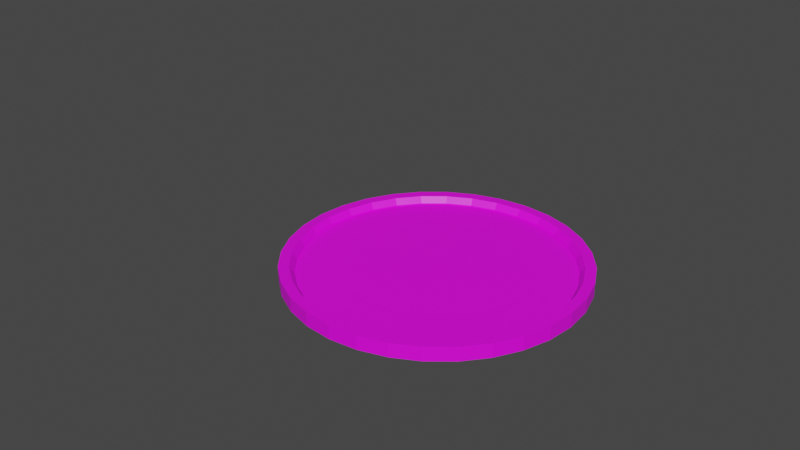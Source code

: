 # Source: TomatoSaucePlate.blend  (saved by Blender 3.3.6; exported with 4.5.12 LTS)
import bpy
from mathutils import Matrix  # noqa: F401  (used for matrix-valued properties, if any)

bpy.ops.wm.read_factory_settings(use_empty=True)
scene = bpy.context.scene
scene.name = 'Scene'

# ---- collections
col_collection = bpy.data.collections.new('Collection'); scene.collection.children.link(col_collection)

# ---- images (referenced by path relative to the original .blend; pixels are not part of the script)
import os
ASSET_DIR = os.environ.get("B2B_ASSET_DIR", "")  # directory of the original .blend (textures are referenced by path, not embedded)
HERE = os.path.dirname(os.path.abspath(__file__))  # packed textures are extracted next to this script under _unpacked/

def load_image(name, relpath, width, height, colorspace="sRGB"):
    """Load a texture the original file referenced (path relative to the .blend, or extracted next to this script)."""
    p = next((c for c in (os.path.join(HERE, relpath), os.path.join(ASSET_DIR, relpath)) if relpath and os.path.exists(c)), "")
    if p:
        img = bpy.data.images.load(p, check_existing=True)
        img.name = name
    else:  # same state as the original file: an image datablock whose file is absent (Cycles renders it pink)
        img = bpy.data.images.new(name, width, height)
        img.source = "FILE"
        img.filepath = "//" + (relpath or name)
    img.colorspace_settings.name = colorspace
    return img
img_imphenziapalette01_256_png = load_image('ImphenziaPalette01-256.png', 'ImphenziaPalette01-256.png', 1024, 1024, 'sRGB')

# ---- materials (node trees are filled in below, after node groups)
mat_material = bpy.data.materials.new('Material')
mat_material.alpha_threshold = 0.0
mat_material.use_transparent_shadow = False
mat_material.roughness = 0.5
mat_material.line_color = (0.0, 0.0, 0.0, 1.0)

# ---- material node trees
mat_material.use_nodes = True; mat_material.node_tree.nodes.clear()
_N = mat_material.node_tree.nodes; _L = mat_material.node_tree.links
n0 = _N.new('ShaderNodeOutputMaterial'); n0.name = 'Material Output'; n0.location = (300, 300)
n1 = _N.new('ShaderNodeBsdfPrincipled'); n1.name = 'Principled BSDF'; n1.location = (10, 300)
n1.distribution = 'GGX'
n1.subsurface_method = 'RANDOM_WALK_SKIN'
n1.inputs[3].default_value = 1.45
n1.inputs[27].default_value = (0.0, 0.0, 0.0, 1.0)
n1.inputs[28].default_value = 1.0
n2 = _N.new('ShaderNodeTexImage'); n2.name = 'Image Texture'; n2.location = (-416, 181)
n2.image = img_imphenziapalette01_256_png
_L.new(n1.outputs[0], n0.inputs[0])
_L.new(n2.outputs[0], n1.inputs[0])
n0.is_active_output = True

# ---- world
world_world = bpy.data.worlds.new('World'); scene.world = world_world
world_world.use_nodes = True; world_world.node_tree.nodes.clear()
_N = world_world.node_tree.nodes; _L = world_world.node_tree.links
n0 = _N.new('ShaderNodeOutputWorld'); n0.name = 'World Output'; n0.location = (300, 300)
n1 = _N.new('ShaderNodeBackground'); n1.name = 'Background'; n1.location = (10, 300)
n1.inputs[0].default_value = (0.05088, 0.05088, 0.05088, 1.0)
_L.new(n1.outputs[0], n0.inputs[0])
n0.is_active_output = True
world_world.color = (0.05088, 0.05088, 0.05088)
world_world.use_sun_shadow = False
world_world.sun_shadow_jitter_overblur = 0.0

# ---- meshes
me_cube_001 = bpy.data.meshes.new('Cube.001')
me_cube_001.from_pydata([(0.0, 1.0, -0.05741), (-0.1951, 0.9808, -0.05741), (-0.3827, 0.9239, -0.05741), (-0.5556, 0.8315, -0.05741), (-0.7071, 0.7071, -0.05741), (-0.8315, 0.5556, -0.05741), (-0.9239, 0.3827, -0.05741), (-0.9808, 0.1951, -0.05741), (-1.0, 0.0, -0.05741), (-0.9808, -0.1951, -0.05741), (-0.9239, -0.3827, -0.05741), (-0.8315, -0.5556, -0.05741), (-0.7071, -0.7071, -0.05741), (-0.5556, -0.8315, -0.05741), (-0.3827, -0.9239, -0.05741), (-0.1951, -0.9808, -0.05741), (0.0, -1.0, -0.05741), (0.1951, -0.9808, -0.05741), (0.3827, -0.9239, -0.05741), (0.5556, -0.8315, -0.05741), (0.7071, -0.7071, -0.05741), (0.8315, -0.5556, -0.05741), (0.9239, -0.3827, -0.05741), (0.9808, -0.1951, -0.05741), (1.0, 0.0, -0.05741), (0.9808, 0.1951, -0.05741), (0.9239, 0.3827, -0.05741), (0.8315, 0.5556, -0.05741), (0.7071, 0.7071, -0.05741), (0.5556, 0.8315, -0.05741), (0.3827, 0.9239, -0.05741), (0.1951, 0.9808, -0.05741), (0.0, 0.8995, -0.01011), (-0.1755, 0.8822, -0.01011), (-0.3442, 0.831, -0.01011), (-0.4997, 0.7479, -0.01011), (-0.6361, 0.6361, -0.01011), (-0.7479, 0.4997, -0.01011), (-0.831, 0.3442, -0.01011), (-0.8822, 0.1755, -0.01011), (-0.8995, 0.0, -0.01011), (-0.8822, -0.1755, -0.01011), (-0.831, -0.3442, -0.01011), (-0.7479, -0.4997, -0.01011), (-0.6361, -0.6361, -0.01011), (-0.4997, -0.7479, -0.01011), (-0.3442, -0.831, -0.01011), (-0.1755, -0.8822, -0.01011), (0.0, -0.8995, -0.01011), (0.1755, -0.8822, -0.01011), (0.3442, -0.831, -0.01011), (0.4997, -0.7479, -0.01011), (0.6361, -0.6361, -0.01011), (0.7479, -0.4997, -0.01011), (0.831, -0.3442, -0.01011), (0.8822, -0.1755, -0.01011), (0.8995, 0.0, -0.01011), (0.8822, 0.1755, -0.01011), (0.831, 0.3442, -0.01011), (0.7479, 0.4997, -0.01011), (0.6361, 0.6361, -0.01011), (0.4997, 0.7479, -0.01011), (0.3442, 0.831, -0.01011), (0.1755, 0.8822, -0.01011), (-0.1951, 0.9808, -0.01011), (0.0, 1.0, -0.01011), (-0.3827, 0.9239, -0.01011), (-0.5556, 0.8315, -0.01011), (-0.7071, 0.7071, -0.01011), (-0.8315, 0.5556, -0.01011), (-0.9239, 0.3827, -0.01011), (-0.9808, 0.1951, -0.01011), (-1.0, 0.0, -0.01011), (-0.9808, -0.1951, -0.01011), (-0.9239, -0.3827, -0.01011), (-0.8315, -0.5556, -0.01011), (-0.7071, -0.7071, -0.01011), (-0.5556, -0.8315, -0.01011), (-0.3827, -0.9239, -0.01011), (-0.1951, -0.9808, -0.01011), (0.0, -1.0, -0.01011), (0.1951, -0.9808, -0.01011), (0.3827, -0.9239, -0.01011), (0.5556, -0.8315, -0.01011), (0.7071, -0.7071, -0.01011), (0.8315, -0.5556, -0.01011), (0.9239, -0.3827, -0.01011), (0.9808, -0.1951, -0.01011), (1.0, 0.0, -0.01011), (0.9808, 0.1951, -0.01011), (0.9239, 0.3827, -0.01011), (0.8315, 0.5556, -0.01011), (0.7071, 0.7071, -0.01011), (0.5556, 0.8315, -0.01011), (0.3827, 0.9239, -0.01011), (0.1951, 0.9808, -0.01011), (-0.1951, 0.9808, 0.03989), (0.0, 1.0, 0.03989), (-0.3827, 0.9239, 0.03989), (-0.5556, 0.8315, 0.03989), (-0.7071, 0.7071, 0.03989), (-0.8315, 0.5556, 0.03989), (-0.9239, 0.3827, 0.03989), (-0.9808, 0.1951, 0.03989), (-1.0, 0.0, 0.03989), (-0.9808, -0.1951, 0.03989), (-0.9239, -0.3827, 0.03989), (-0.8315, -0.5556, 0.03989), (-0.7071, -0.7071, 0.03989), (-0.5556, -0.8315, 0.03989), (-0.3827, -0.9239, 0.03989), (-0.1951, -0.9808, 0.03989), (0.0, -1.0, 0.03989), (0.1951, -0.9808, 0.03989), (0.3827, -0.9239, 0.03989), (0.5556, -0.8315, 0.03989), (0.7071, -0.7071, 0.03989), (0.8315, -0.5556, 0.03989), (0.9239, -0.3827, 0.03989), (0.9808, -0.1951, 0.03989), (1.0, 0.0, 0.03989), (0.9808, 0.1951, 0.03989), (0.9239, 0.3827, 0.03989), (0.8315, 0.5556, 0.03989), (0.7071, 0.7071, 0.03989), (0.5556, 0.8315, 0.03989), (0.3827, 0.9239, 0.03989), (0.1951, 0.9808, 0.03989), (-0.1813, 0.9115, 0.03989), (-0.1755, 0.8822, -0.002148), (0.0, 0.8995, -0.002148), (0.0, 0.9294, 0.03989), (-0.3557, 0.8586, 0.03989), (-0.3442, 0.831, -0.002148), (-0.5163, 0.7728, 0.03989), (-0.4997, 0.7479, -0.002148), (-0.6572, 0.6572, 0.03989), (-0.6361, 0.6361, -0.002148), (-0.7728, 0.5163, 0.03989), (-0.7479, 0.4997, -0.002148), (-0.8586, 0.3557, 0.03989), (-0.831, 0.3442, -0.002148), (-0.9115, 0.1813, 0.03989), (-0.8822, 0.1755, -0.002148), (-0.9294, 0.0, 0.03989), (-0.8995, 0.0, -0.002148), (-0.9115, -0.1813, 0.03989), (-0.8822, -0.1755, -0.002148), (-0.8586, -0.3557, 0.03989), (-0.831, -0.3442, -0.002148), (-0.7728, -0.5163, 0.03989), (-0.7479, -0.4997, -0.002148), (-0.6572, -0.6572, 0.03989), (-0.6361, -0.6361, -0.002148), (-0.5163, -0.7728, 0.03989), (-0.4997, -0.7479, -0.002148), (-0.3557, -0.8586, 0.03989), (-0.3442, -0.831, -0.002148), (-0.1813, -0.9115, 0.03989), (-0.1755, -0.8822, -0.002148), (0.0, -0.9294, 0.03989), (0.0, -0.8995, -0.002148), (0.1813, -0.9115, 0.03989), (0.1755, -0.8822, -0.002148), (0.3557, -0.8586, 0.03989), (0.3442, -0.831, -0.002148), (0.5163, -0.7728, 0.03989), (0.4997, -0.7479, -0.002148), (0.6572, -0.6572, 0.03989), (0.6361, -0.6361, -0.002148), (0.7728, -0.5163, 0.03989), (0.7479, -0.4997, -0.002148), (0.8586, -0.3557, 0.03989), (0.831, -0.3442, -0.002148), (0.9115, -0.1813, 0.03989), (0.8822, -0.1755, -0.002148), (0.9294, 0.0, 0.03989), (0.8995, 0.0, -0.002148), (0.9115, 0.1813, 0.03989), (0.8822, 0.1755, -0.002148), (0.8586, 0.3557, 0.03989), (0.831, 0.3442, -0.002148), (0.7728, 0.5163, 0.03989), (0.7479, 0.4997, -0.002148), (0.6572, 0.6572, 0.03989), (0.6361, 0.6361, -0.002148), (0.5163, 0.7728, 0.03989), (0.4997, 0.7479, -0.002148), (0.3557, 0.8586, 0.03989), (0.3442, 0.831, -0.002148), (0.1813, 0.9115, 0.03989), (0.1755, 0.8822, -0.002148)], [], [(1, 0, 31, 30, 29, 28, 27, 26, 25, 24, 23, 22, 21, 20, 19, 18, 17, 16, 15, 14, 13, 12, 11, 10, 9, 8, 7, 6, 5, 4, 3, 2), (33, 34, 35, 36, 37, 38, 39, 40, 41, 42, 43, 44, 45, 46, 47, 48, 49, 50, 51, 52, 53, 54, 55, 56, 57, 58, 59, 60, 61, 62, 63, 32), (25, 26, 90, 89), (12, 13, 77, 76), (26, 27, 91, 90), (13, 14, 78, 77), (0, 1, 64, 65), (27, 28, 92, 91), (14, 15, 79, 78), (1, 2, 66, 64), (28, 29, 93, 92), (15, 16, 80, 79), (2, 3, 67, 66), (29, 30, 94, 93), (16, 17, 81, 80), (3, 4, 68, 67), (30, 31, 95, 94), (17, 18, 82, 81), (4, 5, 69, 68), (31, 0, 65, 95), (18, 19, 83, 82), (5, 6, 70, 69), (19, 20, 84, 83), (6, 7, 71, 70), (20, 21, 85, 84), (7, 8, 72, 71), (21, 22, 86, 85), (8, 9, 73, 72), (22, 23, 87, 86), (9, 10, 74, 73), (23, 24, 88, 87), (10, 11, 75, 74), (24, 25, 89, 88), (11, 12, 76, 75), (132, 128, 96, 98), (184, 182, 123, 124), (76, 77, 109, 108), (32, 63, 191, 130), (182, 180, 122, 123), (75, 76, 108, 107), (180, 178, 121, 122), (74, 75, 107, 106), (178, 176, 120, 121), (73, 74, 106, 105), (176, 174, 119, 120), (72, 73, 105, 104), (174, 172, 118, 119), (71, 72, 104, 103), (172, 170, 117, 118), (70, 71, 103, 102), (170, 168, 116, 117), (69, 70, 102, 101), (95, 65, 97, 127), (168, 166, 115, 116), (68, 69, 101, 100), (94, 95, 127, 126), (166, 164, 114, 115), (67, 68, 100, 99), (93, 94, 126, 125), (164, 162, 113, 114), (66, 67, 99, 98), (92, 93, 125, 124), (162, 160, 112, 113), (64, 66, 98, 96), (91, 92, 124, 123), (160, 158, 111, 112), (34, 33, 129, 133), (33, 32, 130, 129), (36, 35, 135, 137), (37, 36, 137, 139), (38, 37, 139, 141), (39, 38, 141, 143), (40, 39, 143, 145), (41, 40, 145, 147), (42, 41, 147, 149), (43, 42, 149, 151), (44, 43, 151, 153), (45, 44, 153, 155), (46, 45, 155, 157), (47, 46, 157, 159), (48, 47, 159, 161), (49, 48, 161, 163), (50, 49, 163, 165), (51, 50, 165, 167), (52, 51, 167, 169), (53, 52, 169, 171), (54, 53, 171, 173), (55, 54, 173, 175), (56, 55, 175, 177), (57, 56, 177, 179), (58, 57, 179, 181), (59, 58, 181, 183), (60, 59, 183, 185), (61, 60, 185, 187), (62, 61, 187, 189), (63, 62, 189, 191), (35, 34, 133, 135), (77, 78, 110, 109), (186, 184, 124, 125), (134, 132, 98, 99), (78, 79, 111, 110), (188, 186, 125, 126), (136, 134, 99, 100), (79, 80, 112, 111), (190, 188, 126, 127), (138, 136, 100, 101), (80, 81, 113, 112), (131, 190, 127, 97), (140, 138, 101, 102), (81, 82, 114, 113), (142, 140, 102, 103), (82, 83, 115, 114), (144, 142, 103, 104), (83, 84, 116, 115), (146, 144, 104, 105), (84, 85, 117, 116), (148, 146, 105, 106), (85, 86, 118, 117), (150, 148, 106, 107), (86, 87, 119, 118), (152, 150, 107, 108), (87, 88, 120, 119), (154, 152, 108, 109), (88, 89, 121, 120), (156, 154, 109, 110), (89, 90, 122, 121), (158, 156, 110, 111), (90, 91, 123, 122), (65, 64, 96, 97), (129, 130, 131, 128), (133, 129, 128, 132), (135, 133, 132, 134), (137, 135, 134, 136), (139, 137, 136, 138), (141, 139, 138, 140), (143, 141, 140, 142), (145, 143, 142, 144), (147, 145, 144, 146), (149, 147, 146, 148), (151, 149, 148, 150), (153, 151, 150, 152), (155, 153, 152, 154), (157, 155, 154, 156), (159, 157, 156, 158), (161, 159, 158, 160), (163, 161, 160, 162), (165, 163, 162, 164), (167, 165, 164, 166), (169, 167, 166, 168), (171, 169, 168, 170), (173, 171, 170, 172), (175, 173, 172, 174), (177, 175, 174, 176), (179, 177, 176, 178), (181, 179, 178, 180), (183, 181, 180, 182), (185, 183, 182, 184), (187, 185, 184, 186), (189, 187, 186, 188), (191, 189, 188, 190), (130, 191, 190, 131), (128, 131, 97, 96)])
_uv = me_cube_001.uv_layers.new(name='UVMap')
_uv.uv.foreach_set('vector', [0.5635, 0.9503, 0.5635, 0.9503, 0.5635, 0.9503, 0.5635, 0.9503, 0.5635, 0.9503, 0.5635, 0.9503, 0.5635, 0.9503, 0.5635, 0.9503, 0.5635, 0.9503, 0.5635, 0.9503, 0.5635, 0.9503, 0.5635, 0.9503, 0.5635, 0.9503, 0.5635, 0.9503, 0.5635, 0.9503, 0.5635, 0.9503, 0.5635, 0.9503, 0.5635, 0.9503, 0.5635, 0.9503, 0.5635, 0.9503, 0.5635, 0.9503, 0.5635, 0.9503, 0.5635, 0.9503, 0.5635, 0.9503, 0.5635, 0.9503, 0.5635, 0.9503, 0.5635, 0.9503, 0.5635, 0.9503, 0.5635, 0.9503, 0.5635, 0.9503, 0.5635, 0.9503, 0.5635, 0.9503, 0.5635, 0.9503, 0.5635, 0.9503, 0.5635, 0.9503, 0.5635, 0.9503, 0.5635, 0.9503, 0.5635, 0.9503, 0.5635, 0.9503, 0.5635, 0.9503, 0.5635, 0.9503, 0.5635, 0.9503, 0.5635, 0.9503, 0.5635, 0.9503, 0.5635, 0.9503, 0.5635, 0.9503, 0.5635, 0.9503, 0.5635, 0.9503, 0.5635, 0.9503, 0.5635, 0.9503, 0.5635, 0.9503, 0.5635, 0.9503, 0.5635, 0.9503, 0.5635, 0.9503, 0.5635, 0.9503, 0.5635, 0.9503, 0.5635, 0.9503, 0.5635, 0.9503, 0.5635, 0.9503, 0.5635, 0.9503, 0.5635, 0.9503, 0.5635, 0.9503, 0.5635, 0.9503, 0.5635, 0.9503, 0.5635, 0.9503, 0.5635, 0.9503, 0.5635, 0.9503, 0.5635, 0.9503, 0.5635, 0.9503, 0.5635, 0.9503, 0.5635, 0.9503, 0.5635, 0.9503, 0.5635, 0.9503, 0.5635, 0.9503, 0.5635, 0.9503, 0.5635, 0.9503, 0.5635, 0.9503, 0.5635, 0.9503, 0.5635, 0.9503, 0.5635, 0.9503, 0.5635, 0.9503, 0.5635, 0.9503, 0.5635, 0.9503, 0.5635, 0.9503, 0.5635, 0.9503, 0.5635, 0.9503, 0.5635, 0.9503, 0.5635, 0.9503, 0.5635, 0.9503, 0.5635, 0.9503, 0.5635, 0.9503, 0.5635, 0.9503, 0.5635, 0.9503, 0.5635, 0.9503, 0.5635, 0.9503, 0.5635, 0.9503, 0.5635, 0.9503, 0.5635, 0.9503, 0.5635, 0.9503, 0.5635, 0.9503, 0.5635, 0.9503, 0.5635, 0.9503, 0.5635, 0.9503, 0.5635, 0.9503, 0.5635, 0.9503, 0.5635, 0.9503, 0.5635, 0.9503, 0.5635, 0.9503, 0.5635, 0.9503, 0.5635, 0.9503, 0.5635, 0.9503, 0.5635, 0.9503, 0.5635, 0.9503, 0.5635, 0.9503, 0.5635, 0.9503, 0.5635, 0.9503, 0.5635, 0.9503, 0.5635, 0.9503, 0.5635, 0.9503, 0.5635, 0.9503, 0.5635, 0.9503, 0.5635, 0.9503, 0.5635, 0.9503, 0.5635, 0.9503, 0.5635, 0.9503, 0.5635, 0.9503, 0.5635, 0.9503, 0.5635, 0.9503, 0.5635, 0.9503, 0.5635, 0.9503, 0.5635, 0.9503, 0.5635, 0.9503, 0.5635, 0.9503, 0.5635, 0.9503, 0.5635, 0.9503, 0.5635, 0.9503, 0.5635, 0.9503, 0.5635, 0.9503, 0.5635, 0.9503, 0.5635, 0.9503, 0.5635, 0.9503, 0.5635, 0.9503, 0.5635, 0.9503, 0.5635, 0.9503, 0.5635, 0.9503, 0.5635, 0.9503, 0.5635, 0.9503, 0.5635, 0.9503, 0.5635, 0.9503, 0.5635, 0.9503, 0.5635, 0.9503, 0.5635, 0.9503, 0.5635, 0.9503, 0.5635, 0.9503, 0.5635, 0.9503, 0.5635, 0.9503, 0.5635, 0.9503, 0.5635, 0.9503, 0.5635, 0.9503, 0.5635, 0.9503, 0.5635, 0.9503, 0.5635, 0.9503, 0.5635, 0.9503, 0.5635, 0.9503, 0.5635, 0.9503, 0.5635, 0.9503, 0.5635, 0.9503, 0.5635, 0.9503, 0.5635, 0.9503, 0.5635, 0.9503, 0.5635, 0.9503, 0.5635, 0.9503, 0.5635, 0.9503, 0.5635, 0.9503, 0.5635, 0.9503, 0.5635, 0.9503, 0.5635, 0.9503, 0.5635, 0.9503, 0.5635, 0.9503, 0.5635, 0.9503, 0.5635, 0.9503, 0.5635, 0.9503, 0.5635, 0.9503, 0.5635, 0.9503, 0.5635, 0.9503, 0.5635, 0.9503, 0.5635, 0.9503, 0.5635, 0.9503, 0.5635, 0.9503, 0.5635, 0.9503, 0.5635, 0.9503, 0.5635, 0.9503, 0.5635, 0.9503, 0.5635, 0.9503, 0.5635, 0.9503, 0.5635, 0.9503, 0.5635, 0.9503, 0.5635, 0.9503, 0.5635, 0.9503, 0.5635, 0.9503, 0.5635, 0.9503, 0.5635, 0.9503, 0.5635, 0.9503, 0.5635, 0.9503, 0.5635, 0.9503, 0.5635, 0.9503, 0.5635, 0.9503, 0.5635, 0.9503, 0.5635, 0.9503, 0.5635, 0.9503, 0.5635, 0.9503, 0.5635, 0.9503, 0.5635, 0.9503, 0.5635, 0.9503, 0.5635, 0.9503, 0.5635, 0.9503, 0.5635, 0.9503, 0.5635, 0.9503, 0.5635, 0.9503, 0.5635, 0.9503, 0.5635, 0.9503, 0.5635, 0.9503, 0.5635, 0.9503, 0.5635, 0.9503, 0.5635, 0.9503, 0.5635, 0.9503, 0.5635, 0.9503, 0.5635, 0.9503, 0.5635, 0.9503, 0.5635, 0.9503, 0.5635, 0.9503, 0.5635, 0.9503, 0.5635, 0.9503, 0.5635, 0.9503, 0.5635, 0.9503, 0.5635, 0.9503, 0.5635, 0.9503, 0.5635, 0.9503, 0.5635, 0.9503, 0.5635, 0.9503, 0.5635, 0.9503, 0.5635, 0.9503, 0.5635, 0.9503, 0.5635, 0.9503, 0.5635, 0.9503, 0.5635, 0.9503, 0.5635, 0.9503, 0.5635, 0.9503, 0.5635, 0.9503, 0.5635, 0.9503, 0.5635, 0.9503, 0.5635, 0.9503, 0.5635, 0.9503, 0.5635, 0.9503, 0.5635, 0.9503, 0.5635, 0.9503, 0.5635, 0.9503, 0.5635, 0.9503, 0.5635, 0.9503, 0.5635, 0.9503, 0.5635, 0.9503, 0.5635, 0.9503, 0.5635, 0.9503, 0.5635, 0.9503, 0.5635, 0.9503, 0.5635, 0.9503, 0.5635, 0.9503, 0.5635, 0.9503, 0.5635, 0.9503, 0.5635, 0.9503, 0.5635, 0.9503, 0.5635, 0.9503, 0.5635, 0.9503, 0.5635, 0.9503, 0.5635, 0.9503, 0.5635, 0.9503, 0.5635, 0.9503, 0.5635, 0.9503, 0.5635, 0.9503, 0.5635, 0.9503, 0.5635, 0.9503, 0.5635, 0.9503, 0.5635, 0.9503, 0.5635, 0.9503, 0.5635, 0.9503, 0.5635, 0.9503, 0.5635, 0.9503, 0.5635, 0.9503, 0.5635, 0.9503, 0.5635, 0.9503, 0.5635, 0.9503, 0.5635, 0.9503, 0.5635, 0.9503, 0.5635, 0.9503, 0.5635, 0.9503, 0.5635, 0.9503, 0.5635, 0.9503, 0.5635, 0.9503, 0.5635, 0.9503, 0.5635, 0.9503, 0.5635, 0.9503, 0.5635, 0.9503, 0.5635, 0.9503, 0.5635, 0.9503, 0.5635, 0.9503, 0.5635, 0.9503, 0.5635, 0.9503, 0.5635, 0.9503, 0.5635, 0.9503, 0.5635, 0.9503, 0.5635, 0.9503, 0.5635, 0.9503, 0.5635, 0.9503, 0.5635, 0.9503, 0.5635, 0.9503, 0.5635, 0.9503, 0.5635, 0.9503, 0.5635, 0.9503, 0.5635, 0.9503, 0.5635, 0.9503, 0.5635, 0.9503, 0.5635, 0.9503, 0.5635, 0.9503, 0.5635, 0.9503, 0.5635, 0.9503, 0.5635, 0.9503, 0.5635, 0.9503, 0.5635, 0.9503, 0.5635, 0.9503, 0.5635, 0.9503, 0.5635, 0.9503, 0.5635, 0.9503, 0.5635, 0.9503, 0.5635, 0.9503, 0.5635, 0.9503, 0.5635, 0.9503, 0.5635, 0.9503, 0.5635, 0.9503, 0.5635, 0.9503, 0.5635, 0.9503, 0.5635, 0.9503, 0.5635, 0.9503, 0.5635, 0.9503, 0.5635, 0.9503, 0.5635, 0.9503, 0.5635, 0.9503, 0.5635, 0.9503, 0.5635, 0.9503, 0.5635, 0.9503, 0.5635, 0.9503, 0.5635, 0.9503, 0.5635, 0.9503, 0.5635, 0.9503, 0.5635, 0.9503, 0.5635, 0.9503, 0.5635, 0.9503, 0.5635, 0.9503, 0.5635, 0.9503, 0.5635, 0.9503, 0.5635, 0.9503, 0.5635, 0.9503, 0.5635, 0.9503, 0.5635, 0.9503, 0.5635, 0.9503, 0.5635, 0.9503, 0.5635, 0.9503, 0.5635, 0.9503, 0.5635, 0.9503, 0.5635, 0.9503, 0.5635, 0.9503, 0.5635, 0.9503, 0.5635, 0.9503, 0.5635, 0.9503, 0.5635, 0.9503, 0.5635, 0.9503, 0.5635, 0.9503, 0.5635, 0.9503, 0.5635, 0.9503, 0.5635, 0.9503, 0.5635, 0.9503, 0.5635, 0.9503, 0.5635, 0.9503, 0.5635, 0.9503, 0.5635, 0.9503, 0.5635, 0.9503, 0.5635, 0.9503, 0.5635, 0.9503, 0.5635, 0.9503, 0.5635, 0.9503, 0.5635, 0.9503, 0.5635, 0.9503, 0.5635, 0.9503, 0.5635, 0.9503, 0.5635, 0.9503, 0.5635, 0.9503, 0.5635, 0.9503, 0.5635, 0.9503, 0.5635, 0.9503, 0.5635, 0.9503, 0.5635, 0.9503, 0.5635, 0.9503, 0.5635, 0.9503, 0.5635, 0.9503, 0.5635, 0.9503, 0.5635, 0.9503, 0.5635, 0.9503, 0.5635, 0.9503, 0.5635, 0.9503, 0.5635, 0.9503, 0.5635, 0.9503, 0.5635, 0.9503, 0.5635, 0.9503, 0.5635, 0.9503, 0.5635, 0.9503, 0.5635, 0.9503, 0.5635, 0.9503, 0.5635, 0.9503, 0.5635, 0.9503, 0.5635, 0.9503, 0.5635, 0.9503, 0.5635, 0.9503, 0.5635, 0.9503, 0.5635, 0.9503, 0.5635, 0.9503, 0.5635, 0.9503, 0.5635, 0.9503, 0.5635, 0.9503, 0.5635, 0.9503, 0.5635, 0.9503, 0.5635, 0.9503, 0.5635, 0.9503, 0.5635, 0.9503, 0.5635, 0.9503, 0.5635, 0.9503, 0.5635, 0.9503, 0.5635, 0.9503, 0.5635, 0.9503, 0.5635, 0.9503, 0.5635, 0.9503, 0.5635, 0.9503, 0.5635, 0.9503, 0.5635, 0.9503, 0.5635, 0.9503, 0.5635, 0.9503, 0.5635, 0.9503, 0.5635, 0.9503, 0.5635, 0.9503, 0.5635, 0.9503, 0.5635, 0.9503, 0.5635, 0.9503, 0.5635, 0.9503, 0.5635, 0.9503, 0.5635, 0.9503, 0.5635, 0.9503, 0.5635, 0.9503, 0.5635, 0.9503, 0.5635, 0.9503, 0.5635, 0.9503, 0.5635, 0.9503, 0.5635, 0.9503, 0.5635, 0.9503, 0.5635, 0.9503, 0.5635, 0.9503, 0.5635, 0.9503, 0.5635, 0.9503, 0.5635, 0.9503, 0.5635, 0.9503, 0.5635, 0.9503, 0.5635, 0.9503, 0.5635, 0.9503, 0.5635, 0.9503, 0.5635, 0.9503, 0.5635, 0.9503, 0.5635, 0.9503, 0.5635, 0.9503, 0.5635, 0.9503, 0.5635, 0.9503, 0.5635, 0.9503, 0.5635, 0.9503, 0.5635, 0.9503, 0.5635, 0.9503, 0.5635, 0.9503, 0.5635, 0.9503, 0.5635, 0.9503, 0.5635, 0.9503, 0.5635, 0.9503, 0.5635, 0.9503, 0.5635, 0.9503, 0.5635, 0.9503, 0.5635, 0.9503, 0.5635, 0.9503, 0.5635, 0.9503, 0.5635, 0.9503, 0.5635, 0.9503, 0.5635, 0.9503, 0.5635, 0.9503, 0.5635, 0.9503, 0.5635, 0.9503, 0.5635, 0.9503, 0.5635, 0.9503, 0.5635, 0.9503, 0.5635, 0.9503, 0.5635, 0.9503, 0.5635, 0.9503, 0.5635, 0.9503, 0.5635, 0.9503, 0.5635, 0.9503, 0.5635, 0.9503, 0.5635, 0.9503, 0.5635, 0.9503, 0.5635, 0.9503, 0.5635, 0.9503, 0.5635, 0.9503, 0.5635, 0.9503, 0.5635, 0.9503, 0.5635, 0.9503, 0.5635, 0.9503, 0.5635, 0.9503, 0.5635, 0.9503, 0.5635, 0.9503, 0.5635, 0.9503, 0.5635, 0.9503, 0.5635, 0.9503, 0.5635, 0.9503, 0.5635, 0.9503, 0.5635, 0.9503, 0.5635, 0.9503, 0.5635, 0.9503, 0.5635, 0.9503, 0.5635, 0.9503, 0.5635, 0.9503, 0.5635, 0.9503, 0.5635, 0.9503, 0.5635, 0.9503, 0.5635, 0.9503, 0.5635, 0.9503, 0.5635, 0.9503, 0.5635, 0.9503, 0.5635, 0.9503, 0.5635, 0.9503, 0.5635, 0.9503, 0.5635, 0.9503, 0.5635, 0.9503, 0.5635, 0.9503, 0.5635, 0.9503, 0.5635, 0.9503, 0.5635, 0.9503, 0.5635, 0.9503, 0.5635, 0.9503, 0.5635, 0.9503, 0.5635, 0.9503, 0.5635, 0.9503, 0.5635, 0.9503, 0.5635, 0.9503, 0.5635, 0.9503, 0.5635, 0.9503, 0.5635, 0.9503, 0.5635, 0.9503, 0.5635, 0.9503, 0.5635, 0.9503, 0.5635, 0.9503, 0.5635, 0.9503, 0.5635, 0.9503, 0.5635, 0.9503, 0.5635, 0.9503, 0.5635, 0.9503, 0.5635, 0.9503, 0.5635, 0.9503, 0.5635, 0.9503, 0.5635, 0.9503, 0.5635, 0.9503, 0.5635, 0.9503, 0.5635, 0.9503, 0.5635, 0.9503, 0.5635, 0.9503, 0.5635, 0.9503, 0.5635, 0.9503, 0.5635, 0.9503, 0.5635, 0.9503, 0.5635, 0.9503, 0.5635, 0.9503, 0.5635, 0.9503, 0.5635, 0.9503, 0.5635, 0.9503, 0.5635, 0.9503, 0.5635, 0.9503, 0.5635, 0.9503, 0.5635, 0.9503, 0.5635, 0.9503, 0.5635, 0.9503, 0.5635, 0.9503, 0.5635, 0.9503, 0.5635, 0.9503, 0.5635, 0.9503, 0.5635, 0.9503, 0.5635, 0.9503, 0.5635, 0.9503, 0.5635, 0.9503, 0.5635, 0.9503, 0.5635, 0.9503, 0.5635, 0.9503, 0.5635, 0.9503, 0.5635, 0.9503, 0.5635, 0.9503, 0.5635, 0.9503, 0.5635, 0.9503, 0.5635, 0.9503, 0.5635, 0.9503, 0.5635, 0.9503, 0.5635, 0.9503, 0.5635, 0.9503, 0.5635, 0.9503, 0.5635, 0.9503, 0.5635, 0.9503, 0.5635, 0.9503, 0.5635, 0.9503, 0.5635, 0.9503, 0.5635, 0.9503, 0.5635, 0.9503, 0.5635, 0.9503, 0.5635, 0.9503, 0.5635, 0.9503, 0.5635, 0.9503, 0.5635, 0.9503, 0.5635, 0.9503, 0.5635, 0.9503, 0.5635, 0.9503, 0.5635, 0.9503, 0.5635, 0.9503, 0.5635, 0.9503, 0.5635, 0.9503, 0.5635, 0.9503, 0.5635, 0.9503, 0.5635, 0.9503, 0.5635, 0.9503, 0.5635, 0.9503, 0.5635, 0.9503, 0.5635, 0.9503, 0.5635, 0.9503, 0.5635, 0.9503, 0.5635, 0.9503, 0.5635, 0.9503, 0.5635, 0.9503, 0.5635, 0.9503, 0.5635, 0.9503, 0.5635, 0.9503, 0.5635, 0.9503, 0.5635, 0.9503, 0.5635, 0.9503, 0.5635, 0.9503, 0.5635, 0.9503, 0.5635, 0.9503, 0.5635, 0.9503, 0.5635, 0.9503, 0.5635, 0.9503, 0.5635, 0.9503, 0.5635, 0.9503, 0.5635, 0.9503, 0.5635, 0.9503, 0.5635, 0.9503, 0.5635, 0.9503, 0.5635, 0.9503, 0.5635, 0.9503, 0.5635, 0.9503, 0.5635, 0.9503, 0.5635, 0.9503, 0.5635, 0.9503, 0.5635, 0.9503, 0.5635, 0.9503, 0.5635, 0.9503, 0.5635, 0.9503, 0.5635, 0.9503, 0.5635, 0.9503, 0.5635, 0.9503, 0.5635, 0.9503, 0.5635, 0.9503, 0.5635, 0.9503, 0.5635, 0.9503, 0.5635, 0.9503, 0.5635, 0.9503, 0.5635, 0.9503, 0.5635, 0.9503, 0.5635, 0.9503, 0.5635, 0.9503, 0.5635, 0.9503, 0.5635, 0.9503, 0.5635, 0.9503, 0.5635, 0.9503, 0.5635, 0.9503, 0.5635, 0.9503, 0.5635, 0.9503, 0.5635, 0.9503, 0.5635, 0.9503, 0.5635, 0.9503, 0.5635, 0.9503, 0.5635, 0.9503, 0.5635, 0.9503, 0.5635, 0.9503, 0.5635, 0.9503, 0.5635, 0.9503, 0.5635, 0.9503, 0.5635, 0.9503, 0.5635, 0.9503, 0.5635, 0.9503])
me_cube_001.materials.append(mat_material)
me_cube_001.update()
me_cylinder_001 = bpy.data.meshes.new('Cylinder.001')
me_cylinder_001.from_pydata([(-0.003918, 0.6842, -0.08772), (-0.1321, 0.6716, -0.08772), (-0.2554, 0.6342, -0.08772), (-0.369, 0.5734, -0.08772), (-0.4686, 0.4917, -0.08772), (-0.5503, 0.3921, -0.08772), (-0.611, 0.2785, -0.08772), (-0.6484, 0.1553, -0.08772), (-0.661, 0.02706, -0.08772), (-0.6484, -0.1011, -0.08772), (-0.611, -0.2244, -0.08772), (-0.5503, -0.338, -0.08772), (-0.4686, -0.4376, -0.08772), (-0.369, -0.5193, -0.08772), (-0.2554, -0.58, -0.08772), (-0.1321, -0.6174, -0.08772), (-0.003918, -0.6301, -0.08772), (0.1243, -0.6174, -0.08772), (0.2475, -0.58, -0.08772), (0.3612, -0.5193, -0.08772), (0.4607, -0.4376, -0.08772), (0.5425, -0.338, -0.08772), (0.6032, -0.2244, -0.08772), (0.6406, -0.1011, -0.08772), (0.6532, 0.02706, -0.08772), (0.6406, 0.1553, -0.08772), (0.6032, 0.2785, -0.08772), (0.5425, 0.3921, -0.08772), (0.4607, 0.4917, -0.08772), (0.3612, 0.5734, -0.08772), (0.2475, 0.6342, -0.08772), (0.1243, 0.6716, -0.08772)], [], [(1, 2, 3, 4, 5, 6, 7, 8, 9, 10, 11, 12, 13, 14, 15, 16, 17, 18, 19, 20, 21, 22, 23, 24, 25, 26, 27, 28, 29, 30, 31, 0)])
_uv = me_cylinder_001.uv_layers.new(name='UVMap')
_uv.uv.foreach_set('vector', [0.3398, 0.6719, 0.3398, 0.6719, 0.3398, 0.6719, 0.3398, 0.6719, 0.3398, 0.6719, 0.3398, 0.6719, 0.3398, 0.6719, 0.3398, 0.6719, 0.3398, 0.6719, 0.3398, 0.6719, 0.3398, 0.6719, 0.3398, 0.6719, 0.3398, 0.6719, 0.3398, 0.6719, 0.3398, 0.6719, 0.3398, 0.6719, 0.3398, 0.6719, 0.3398, 0.6719, 0.3398, 0.6719, 0.3398, 0.6719, 0.3398, 0.6719, 0.3398, 0.6719, 0.3398, 0.6719, 0.3398, 0.6719, 0.3398, 0.6719, 0.3398, 0.6719, 0.3398, 0.6719, 0.3398, 0.6719, 0.3398, 0.6719, 0.3398, 0.6719, 0.3398, 0.6719, 0.3398, 0.6719])
me_cylinder_001.materials.append(mat_material)
me_cylinder_001.update()

# ---- curves / text
cu_beziercircle = bpy.data.curves.new('BezierCircle', 'CURVE')
cu_beziercircle.dimensions = '3D'
_sp = cu_beziercircle.splines.new('BEZIER'); _sp.bezier_points.add(3)
_sp.bezier_points.foreach_set('co', [-1.0, 0.0, 0.0, 0.0, 1.0, 0.0, 1.0, 0.0, 0.0, 0.0, -1.0, 0.0])
_sp.bezier_points.foreach_set('handle_left', [-1.0, -0.5521, 0.0, -0.5521, 1.0, 0.0, 1.0, 0.5521, 0.0, 0.5521, -1.0, 0.0])
_sp.bezier_points.foreach_set('handle_right', [-1.0, 0.5521, 0.0, 0.5521, 1.0, 0.0, 1.0, -0.5521, 0.0, -0.5521, -1.0, 0.0])
for _p, _l, _r in zip(_sp.bezier_points, ['AUTO', 'AUTO', 'AUTO', 'AUTO'], ['AUTO', 'AUTO', 'AUTO', 'AUTO']): _p.handle_left_type = _l; _p.handle_right_type = _r
_sp.order_u = 0
_sp.order_v = 0
_sp.resolution_u = 2
_sp.use_cyclic_u = True
cu_beziercircle.use_path = True
cu_beziercircle.resolution_u = 2
cu_beziercircle.fill_mode = 'FULL'

# ---- objects
ob_plate = bpy.data.objects.new('Plate', me_cube_001)
ob_beziercircle = bpy.data.objects.new('BezierCircle', cu_beziercircle)
ob_sauce_001 = bpy.data.objects.new('Sauce.001', me_cylinder_001)

# ---- transforms, parenting, visibility, modifiers, constraints
ob_plate.location = (0.0, 0.0, 0.11)
ob_plate.scale = (2.0, 2.0, 2.0)
ob_beziercircle.location = (2.381, -3.928, 2.272)
ob_beziercircle.scale = (0.05, 0.05, 0.05)
ob_sauce_001.location = (0.0, 0.0, 0.1106)
ob_sauce_001.scale = (1.967, 1.967, 0.1967)

# ---- collection membership
col_collection.objects.link(ob_plate)
col_collection.objects.link(ob_beziercircle)
col_collection.objects.link(ob_sauce_001)

# ---- scene / render settings (as saved in the file)
scene.frame_start = 1; scene.frame_end = 250; scene.frame_set(1)
scene.render.engine = 'BLENDER_EEVEE_NEXT'
scene.cycles.sampling_pattern = 'TABULATED_SOBOL'
scene.cycles.use_light_tree = False
scene.view_settings.view_transform = 'Filmic'
bpy.context.view_layer.update()

# ---- added for rendering (the .blend has no active camera and no usable light): camera, sun
cam_auto = bpy.data.cameras.new('AutoCamera')
cam_auto.lens = 50.0
cam_auto.sensor_width = 36.0
cam_auto.clip_end = 1000.0
ob_auto_camera = bpy.data.objects.new('AutoCamera', cam_auto)
scene.collection.objects.link(ob_auto_camera)
ob_auto_camera.location = (7.5155, -9.74433, 6.97877)
ob_auto_camera.rotation_euler = (1.09748, -7.21219e-08, 0.694738)
scene.camera = ob_auto_camera
light_auto_sun = bpy.data.lights.new('AutoSun', 'SUN')
light_auto_sun.energy = 3.0
light_auto_sun.angle = 0.0523599
ob_auto_sun = bpy.data.objects.new('AutoSun', light_auto_sun)
scene.collection.objects.link(ob_auto_sun)
ob_auto_sun.rotation_euler = (0.872665, 0.174533, 0.523599)
bpy.context.view_layer.update()

